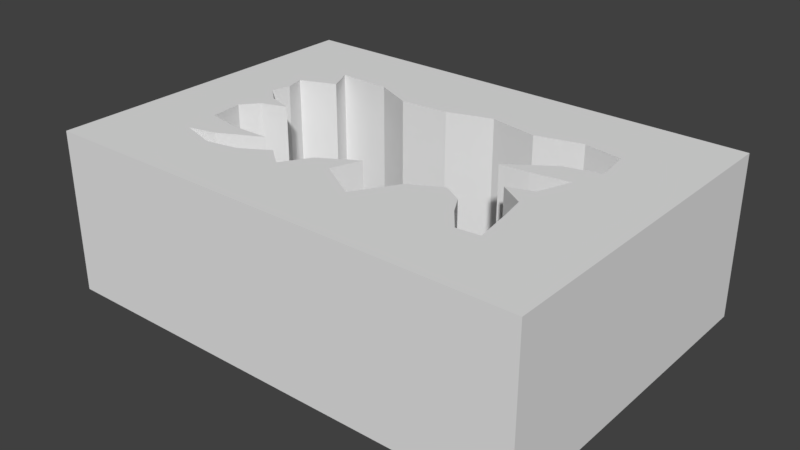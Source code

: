 # Source: Hole.blend  (saved by Blender 2.78.0; exported with 4.5.12 LTS)
import bpy
from mathutils import Matrix  # noqa: F401  (used for matrix-valued properties, if any)

bpy.ops.wm.read_factory_settings(use_empty=True)
scene = bpy.context.scene
scene.name = 'Scene'

# ---- collections
col_collection_1 = bpy.data.collections.new('Collection 1'); scene.collection.children.link(col_collection_1)

# ---- materials (node trees are filled in below, after node groups)
mat_asphalt = bpy.data.materials.new('Asphalt')
mat_asphalt.alpha_threshold = 0.0
mat_asphalt.use_transparent_shadow = False
mat_asphalt.roughness = 0.5
mat_dirt = bpy.data.materials.new('Dirt')
mat_dirt.alpha_threshold = 0.0
mat_dirt.use_transparent_shadow = False
mat_dirt.roughness = 0.5

# ---- material node trees

# ---- world
world_world = bpy.data.worlds.new('World'); scene.world = world_world
world_world.color = (0.05088, 0.05088, 0.05088)
world_world.use_sun_shadow = False
world_world.sun_shadow_jitter_overblur = 0.0
world_world.cycles.sampling_method = 'MANUAL'

# ---- meshes
me_plane = bpy.data.meshes.new('Plane')
me_plane.from_pydata([(-15.0, 3.801e-05, 10.5), (15.0, 3.801e-05, 10.5), (-15.0, -3.801e-05, -10.5), (15.0, -3.801e-05, -10.5), (-15.0, -10.0, 10.5), (15.0, -10.0, 10.5), (-15.0, -10.0, -10.5), (15.0, -10.0, -10.5), (-15.0, -2.0, 10.5), (-15.0, -2.0, -10.5), (15.0, -2.0, -10.5), (15.0, -2.0, 10.5), (-10.91, -1.259e-05, -3.539), (-10.63, -8.771e-06, -2.34), (-10.91, -6.864e-06, -1.188), (-9.859, -1.142e-06, -0.2769), (-8.324, 7.654e-07, 0.2028), (-9.859, 2.673e-06, 0.7306), (-10.72, 6.487e-06, 1.738), (-10.53, 1.221e-05, 3.753), (-8.516, 1.412e-05, 4.185), (-6.021, 1.412e-05, 4.137), (-8.564, 1.793e-05, 5.48), (-10.24, 1.984e-05, 5.864), (-7.988, 2.175e-05, 6.536), (-6.069, 2.175e-05, 6.152), (-4.39, 1.793e-05, 5.144), (-3.142, 2.175e-05, 6.152), (-2.087, 1.602e-05, 4.473), (0.1199, 1.03e-05, 3.129), (-0.5517, 1.793e-05, 4.953), (1.991, 2.365e-05, 6.488), (3.526, 1.412e-05, 3.993), (5.445, 8.395e-06, 2.938), (6.645, 1.221e-05, 3.657), (7.268, 1.793e-05, 4.761), (8.324, 2.175e-05, 6.104), (9.715, 1.984e-05, 5.96), (9.331, 1.221e-05, 3.513), (9.044, 6.487e-06, 2.026), (7.508, 2.673e-06, 1.066), (9.044, 7.654e-07, 0.5387), (9.811, -6.864e-06, -1.476), (7.508, -4.957e-06, -1.141), (5.733, -4.957e-06, -0.9966), (8.372, -1.068e-05, -2.82), (10.53, -1.259e-05, -3.347), (10.2, -2.212e-05, -5.602), (7.796, -2.212e-05, -6.034), (4.966, -2.022e-05, -5.314), (1.943, -2.212e-05, -5.89), (-0.7916, -2.022e-05, -5.027), (-3.766, -1.831e-05, -4.787), (-6.165, -2.212e-05, -5.89), (-9.427, -2.212e-05, -5.986), (-8.708, -1.64e-05, -4.403), (-10.63, -10.0, -2.34), (-10.91, -10.0, -1.188), (-9.859, -10.0, -0.2769), (-8.324, -10.0, 0.2029), (-9.859, -10.0, 0.7306), (-10.72, -10.0, 1.738), (-10.53, -10.0, 3.753), (-8.516, -10.0, 4.185), (-6.021, -10.0, 4.137), (-8.564, -10.0, 5.48), (-10.24, -10.0, 5.864), (-7.988, -10.0, 6.536), (-6.069, -10.0, 6.152), (-4.39, -10.0, 5.144), (-3.142, -10.0, 6.152), (-2.087, -10.0, 4.473), (0.1199, -10.0, 3.129), (-0.5517, -10.0, 4.953), (1.991, -10.0, 6.488), (3.526, -10.0, 3.993), (5.445, -10.0, 2.938), (6.645, -10.0, 3.657), (7.268, -10.0, 4.761), (8.324, -10.0, 6.104), (9.715, -10.0, 5.96), (9.331, -10.0, 3.513), (9.044, -10.0, 2.026), (7.508, -10.0, 1.066), (9.044, -10.0, 0.5387), (9.811, -10.0, -1.476), (7.508, -10.0, -1.14), (5.733, -10.0, -0.9965), (8.372, -10.0, -2.82), (10.53, -10.0, -3.347), (10.2, -10.0, -5.602), (7.796, -10.0, -6.034), (4.966, -10.0, -5.314), (1.943, -10.0, -5.89), (-0.7916, -10.0, -5.027), (-3.766, -10.0, -4.787), (-6.165, -10.0, -5.89), (-9.427, -10.0, -5.986), (-8.708, -10.0, -4.403), (-10.91, -10.0, -3.539), (-10.91, -2.0, -3.539), (-8.708, -2.0, -4.403), (-9.427, -2.0, -5.986), (-6.165, -2.0, -5.89), (-3.766, -2.0, -4.787), (-0.7916, -2.0, -5.027), (1.943, -2.0, -5.89), (4.966, -2.0, -5.314), (7.796, -2.0, -6.034), (10.2, -2.0, -5.602), (10.53, -2.0, -3.347), (8.372, -2.0, -2.82), (5.733, -2.0, -0.9966), (7.508, -2.0, -1.14), (9.811, -2.0, -1.476), (9.044, -2.0, 0.5387), (7.508, -2.0, 1.066), (9.044, -2.0, 2.026), (9.331, -2.0, 3.513), (9.715, -2.0, 5.96), (8.324, -2.0, 6.104), (7.268, -2.0, 4.761), (6.645, -2.0, 3.657), (5.445, -2.0, 2.938), (3.526, -2.0, 3.993), (1.991, -2.0, 6.488), (-0.5517, -2.0, 4.953), (0.1199, -2.0, 3.129), (-2.087, -2.0, 4.473), (-3.142, -2.0, 6.152), (-4.39, -2.0, 5.144), (-6.069, -2.0, 6.152), (-7.988, -2.0, 6.536), (-10.24, -2.0, 5.864), (-8.564, -2.0, 5.48), (-6.021, -2.0, 4.137), (-8.516, -2.0, 4.185), (-10.53, -2.0, 3.753), (-10.72, -2.0, 1.738), (-9.859, -2.0, 0.7306), (-8.324, -2.0, 0.2028), (-9.859, -2.0, -0.2769), (-10.91, -2.0, -1.188), (-10.63, -2.0, -2.34)], [], [(0, 1, 3, 46, 45, 44, 43, 42, 41, 40, 39, 38, 37, 36, 35, 34, 33, 32, 31, 30, 29, 28, 27, 26, 25, 24, 23, 22, 21, 20, 19, 18, 17, 16, 15, 14, 2), (4, 6, 99, 56, 57, 58, 59, 60, 61, 62, 63, 64, 65, 66, 67, 68, 69, 70, 71, 72, 73, 74, 75, 76, 77, 78, 79, 80, 81, 82, 83, 84, 85, 86, 87, 88, 89, 7, 5), (9, 6, 4, 8), (10, 7, 6, 9), (8, 4, 5, 11), (11, 5, 7, 10), (1, 11, 10, 3), (0, 8, 11, 1), (3, 10, 9, 2), (2, 9, 8, 0), (2, 14, 13, 12, 55, 54, 53, 52, 51, 50, 49, 48, 47, 46, 3), (7, 89, 90, 91, 92, 93, 94, 95, 96, 97, 98, 99, 6), (100, 99, 98, 101), (101, 98, 97, 102), (102, 97, 96, 103), (103, 96, 95, 104), (104, 95, 94, 105), (105, 94, 93, 106), (106, 93, 92, 107), (107, 92, 91, 108), (108, 91, 90, 109), (109, 90, 89, 110), (110, 89, 88, 111), (111, 88, 87, 112), (112, 87, 86, 113), (113, 86, 85, 114), (114, 85, 84, 115), (115, 84, 83, 116), (116, 83, 82, 117), (117, 82, 81, 118), (118, 81, 80, 119), (119, 80, 79, 120), (120, 79, 78, 121), (121, 78, 77, 122), (122, 77, 76, 123), (123, 76, 75, 124), (124, 75, 74, 125), (125, 74, 73, 126), (126, 73, 72, 127), (127, 72, 71, 128), (128, 71, 70, 129), (129, 70, 69, 130), (130, 69, 68, 131), (131, 68, 67, 132), (132, 67, 66, 133), (133, 66, 65, 134), (134, 65, 64, 135), (135, 64, 63, 136), (136, 63, 62, 137), (137, 62, 61, 138), (138, 61, 60, 139), (139, 60, 59, 140), (140, 59, 58, 141), (141, 58, 57, 142), (142, 57, 56, 143), (143, 56, 99, 100), (13, 143, 100, 12), (14, 142, 143, 13), (15, 141, 142, 14), (16, 140, 141, 15), (17, 139, 140, 16), (18, 138, 139, 17), (19, 137, 138, 18), (20, 136, 137, 19), (21, 135, 136, 20), (22, 134, 135, 21), (23, 133, 134, 22), (24, 132, 133, 23), (25, 131, 132, 24), (26, 130, 131, 25), (27, 129, 130, 26), (28, 128, 129, 27), (29, 127, 128, 28), (30, 126, 127, 29), (31, 125, 126, 30), (32, 124, 125, 31), (33, 123, 124, 32), (34, 122, 123, 33), (35, 121, 122, 34), (36, 120, 121, 35), (37, 119, 120, 36), (38, 118, 119, 37), (39, 117, 118, 38), (40, 116, 117, 39), (41, 115, 116, 40), (42, 114, 115, 41), (43, 113, 114, 42), (44, 112, 113, 43), (45, 111, 112, 44), (46, 110, 111, 45), (47, 109, 110, 46), (48, 108, 109, 47), (49, 107, 108, 48), (50, 106, 107, 49), (51, 105, 106, 50), (52, 104, 105, 51), (53, 103, 104, 52), (54, 102, 103, 53), (55, 101, 102, 54), (12, 100, 101, 55)])
me_plane.polygons.foreach_set('material_index', [0, 1, 1, 1, 1, 1, 0, 0, 0, 0, 0, 1, 1, 1, 1, 1, 1, 1, 1, 1, 1, 1, 1, 1, 1, 1, 1, 1, 1, 1, 1, 1, 1, 1, 1, 1, 1, 1, 1, 1, 1, 1, 1, 1, 1, 1, 1, 1, 1, 1, 1, 1, 1, 1, 1, 1, 0, 0, 0, 0, 0, 0, 0, 0, 0, 0, 0, 0, 0, 0, 0, 0, 0, 0, 0, 0, 0, 0, 0, 0, 0, 0, 0, 0, 0, 0, 0, 0, 0, 0, 0, 0, 0, 0, 0, 0, 0, 0, 0, 0])
_uv = me_plane.uv_layers.new(name='UVMap')
_uv.uv.foreach_set('vector', [0.75, 0.25, 0.75, 0.75, 0.25, 0.75, 0.4203, 0.6755, 0.4329, 0.6395, 0.4763, 0.5956, 0.4728, 0.6251, 0.4648, 0.6635, 0.5128, 0.6507, 0.5254, 0.6251, 0.5482, 0.6507, 0.5836, 0.6555, 0.6419, 0.6619, 0.6453, 0.6387, 0.6133, 0.6211, 0.5871, 0.6107, 0.5699, 0.5908, 0.5951, 0.5588, 0.6545, 0.5332, 0.6179, 0.4908, 0.5745, 0.502, 0.6065, 0.4652, 0.6465, 0.4476, 0.6225, 0.4268, 0.6465, 0.3988, 0.6556, 0.3669, 0.6396, 0.3293, 0.6305, 0.3573, 0.5985, 0.3996, 0.5996, 0.3581, 0.5894, 0.3245, 0.5414, 0.3213, 0.5174, 0.3357, 0.5048, 0.3613, 0.4934, 0.3357, 0.4717, 0.3181, 0.25, 0.25, 0.4038, 0.5, 7.336e-08, 0.5, 0.1339, 0.4319, 0.1569, 0.4271, 0.1791, 0.4319, 0.1966, 0.4143, 0.2058, 0.3887, 0.216, 0.4143, 0.2353, 0.4287, 0.2741, 0.4255, 0.2824, 0.3919, 0.2815, 0.3504, 0.3073, 0.3927, 0.3147, 0.4207, 0.3276, 0.3831, 0.3202, 0.3512, 0.3009, 0.3232, 0.3202, 0.3024, 0.2879, 0.2848, 0.2621, 0.248, 0.2972, 0.2592, 0.3267, 0.2168, 0.2787, 0.1912, 0.2584, 0.1592, 0.2723, 0.1393, 0.2935, 0.1289, 0.3193, 0.1113, 0.3165, 0.08808, 0.2695, 0.09448, 0.2409, 0.09927, 0.2224, 0.1249, 0.2123, 0.09927, 0.1735, 0.08648, 0.18, 0.1249, 0.1828, 0.1544, 0.1477, 0.1105, 0.1375, 0.07449, 0.0, 6.358e-08, 0.4038, 0.0, 0.4808, 0.5, 0.5769, 0.5, 0.5769, 0.85, 0.4808, 0.85, 0.9038, 2.384e-08, 1.0, 0.0, 1.0, 0.5, 0.9038, 0.5, 0.09615, 0.5, 0.1923, 0.5, 0.1923, 1.0, 0.09615, 1.0, 0.2885, 0.5, 0.3846, 0.5, 0.3846, 0.85, 0.2885, 0.85, 0.1923, 0.5, 0.2885, 0.5, 0.2885, 0.85, 0.1923, 0.85, 0.0, 0.5, 0.09615, 0.5, 0.09615, 1.0, 4.356e-08, 1.0, 0.8077, 4.768e-08, 0.9038, 2.384e-08, 0.9038, 0.5, 0.8077, 0.5, 0.3846, 0.5, 0.4808, 0.5, 0.4808, 0.85, 0.3846, 0.85, 0.25, 0.25, 0.4717, 0.3181, 0.4443, 0.3229, 0.4157, 0.3181, 0.3952, 0.3549, 0.3575, 0.3429, 0.3598, 0.3973, 0.386, 0.4372, 0.3803, 0.4868, 0.3598, 0.5324, 0.3735, 0.5828, 0.3563, 0.6299, 0.3666, 0.6699, 0.4203, 0.6755, 0.25, 0.75, 0.0, 6.358e-08, 0.1375, 0.07449, 0.09419, 0.08008, 0.08588, 0.1201, 0.09972, 0.1672, 0.08865, 0.2176, 0.1053, 0.2632, 0.1099, 0.3128, 0.08865, 0.3527, 0.0868, 0.4071, 0.1173, 0.3951, 0.1339, 0.4319, 7.336e-08, 0.5, 0.6952, 0.2903, 0.6952, 0.0, 0.7728, 3.461e-08, 0.7728, 0.2903, 0.8991, 0.0, 0.8991, 0.2903, 0.841, 0.2903, 0.841, 0.0, 0.2747, 0.7097, 0.0, 0.7097, 9.823e-08, 0.5917, 0.2747, 0.5917, 0.2747, 0.5917, 9.823e-08, 0.5917, 3.274e-08, 0.5075, 0.2747, 0.5075, 0.2747, 0.5075, 3.274e-08, 0.5075, 9.823e-08, 0.3992, 0.2747, 0.3992, 0.2747, 0.3992, 9.823e-08, 0.3992, 3.274e-08, 0.2981, 0.2747, 0.2981, 0.2747, 0.2981, 3.274e-08, 0.2981, 3.274e-08, 0.1901, 0.2747, 0.1901, 0.2747, 0.1901, 3.274e-08, 0.1901, 9.823e-08, 0.08583, 0.2747, 0.08583, 0.2747, 0.08583, 9.823e-08, 0.08583, 1.31e-07, 0.0, 0.2747, 0.0, 0.6174, 0.2903, 0.6174, 3.461e-08, 0.6952, 0.0, 0.6952, 0.2903, 0.2747, 0.5807, 0.2747, 0.2903, 0.3509, 0.2903, 0.3509, 0.5807, 0.3509, 0.5807, 0.3509, 0.2903, 0.4517, 0.2903, 0.4517, 0.5807, 0.4766, 0.2903, 0.4766, 0.0, 0.5378, 0.0, 0.5378, 0.2903, 0.5378, 0.2903, 0.5378, 0.0, 0.6174, 0.0, 0.6174, 0.2903, 0.7728, 0.2903, 0.7728, 3.461e-08, 0.841, 0.0, 0.841, 0.2903, 0.2377, 0.7097, 0.2377, 1.0, 0.1825, 1.0, 0.1825, 0.7097, 0.897, 0.871, 0.897, 0.5807, 0.9474, 0.5807, 0.9474, 0.871, 0.4105, 0.5807, 0.4105, 0.871, 0.3591, 0.871, 0.3591, 0.5807, 0.3591, 0.5807, 0.3591, 0.871, 0.2747, 0.871, 0.2747, 0.5807, 0.9474, 0.871, 0.9474, 0.5807, 0.9953, 0.5807, 0.9953, 0.871, 0.7282, 0.5807, 0.7282, 0.871, 0.6759, 0.871, 0.6759, 0.5807, 0.6759, 0.5807, 0.6759, 0.871, 0.6346, 0.871, 0.6346, 0.5807, 0.6346, 0.5807, 0.6346, 0.871, 0.5989, 0.871, 0.5989, 0.5807, 0.5989, 0.5807, 0.5989, 0.871, 0.5273, 0.871, 0.5273, 0.5807, 0.8336, 0.2903, 0.8336, 0.5807, 0.7498, 0.5807, 0.7498, 0.2903, 0.9092, 0.2903, 0.9092, 0.5807, 0.8336, 0.5807, 0.8336, 0.2903, 0.1261, 0.7097, 0.1261, 1.0, 0.06916, 1.0, 0.06916, 0.7097, 0.8138, 0.871, 0.8138, 0.5807, 0.897, 0.5807, 0.897, 0.871, 0.1261, 1.0, 0.1261, 0.7097, 0.1825, 0.7097, 0.1825, 1.0, 1.0, 0.2903, 1.0, 0.5807, 0.9578, 0.5807, 0.9578, 0.2903, 0.4766, 0.0, 0.4766, 0.2903, 0.4135, 0.2903, 0.4135, 0.0, 0.4135, 0.0, 0.4135, 0.2903, 0.3463, 0.2903, 0.3463, 3.461e-08, 0.3463, 3.461e-08, 0.3463, 0.2903, 0.2747, 0.2903, 0.2747, 0.0, 0.6012, 0.5807, 0.6012, 0.2903, 0.6596, 0.2903, 0.6596, 0.5807, 0.6596, 0.5807, 0.6596, 0.2903, 0.7498, 0.2903, 0.7498, 0.5807, 0.6012, 0.2903, 0.6012, 0.5807, 0.5168, 0.5807, 0.5168, 0.2903, 0.5168, 0.2903, 0.5168, 0.5807, 0.4517, 0.5807, 0.4517, 0.2903, 0.0, 1.0, 3.683e-08, 0.7097, 0.06916, 0.7097, 0.06916, 1.0, 0.7282, 0.871, 0.7282, 0.5807, 0.7601, 0.5807, 0.7601, 0.871, 0.7601, 0.871, 0.7601, 0.5807, 0.8138, 0.5807, 0.8138, 0.871, 0.9092, 0.5807, 0.9092, 0.2903, 0.9578, 0.2903, 0.9578, 0.5807, 0.5273, 0.5807, 0.5273, 0.871, 0.4897, 0.871, 0.4897, 0.5807, 0.4897, 0.5807, 0.4897, 0.871, 0.4528, 0.871, 0.4528, 0.5807, 0.4528, 0.5807, 0.4528, 0.871, 0.4105, 0.871, 0.4105, 0.5807, 0.2043, 0.9851, 0.2043, 0.9184, 0.2454, 0.9184, 0.2454, 0.9851, 0.1685, 0.9851, 0.1685, 0.9184, 0.2043, 0.9184, 0.2043, 0.9851, 0.1319, 0.9851, 0.1319, 0.9184, 0.1685, 0.9184, 0.1685, 0.9851, 0.8829, 0.6667, 0.8829, 0.7333, 0.8357, 0.7333, 0.8357, 0.6667, 0.2977, 0.6518, 0.2977, 0.7184, 0.2454, 0.7184, 0.2454, 0.6518, 0.3287, 0.6518, 0.3287, 0.7184, 0.2977, 0.7184, 0.2977, 0.6518, 0.9317, 0.6667, 0.9317, 0.6, 0.9989, 0.6, 0.9989, 0.6667, 0.5874, 0.6667, 0.5874, 0.6, 0.6507, 0.6, 0.6507, 0.6667, 0.5055, 0.6667, 0.5055, 0.6, 0.5874, 0.6, 0.5874, 0.6667, 0.7074, 0.6667, 0.7074, 0.6, 0.795, 0.6, 0.795, 0.6667, 0.6507, 0.6667, 0.6507, 0.6, 0.7074, 0.6, 0.7074, 0.6667, 0.4601, 0.3333, 0.4601, 0.2667, 0.5297, 0.2667, 0.5297, 0.3333, 0.3948, 0.3333, 0.3948, 0.2667, 0.4601, 0.2667, 0.4601, 0.3333, 0.3335, 0.3333, 0.3335, 0.2667, 0.3948, 0.2667, 0.3948, 0.3333, 0.9239, 0.6667, 0.9239, 0.7333, 0.8829, 0.7333, 0.8829, 0.6667, 0.7867, 0.6667, 0.7867, 0.7333, 0.732, 0.7333, 0.732, 0.6667, 0.7147, 3.378e-08, 0.7147, 0.06667, 0.6339, 0.06667, 0.6339, 0.0, 0.8999, 0.0, 0.8999, 0.06667, 0.8446, 0.06667, 0.8446, 3.645e-08, 0.7147, 0.3333, 0.7147, 0.2667, 0.7881, 0.2667, 0.7881, 0.3333, 0.6507, 1.0, 0.6507, 0.9333, 0.732, 0.9333, 0.732, 1.0, 0.5992, 6.787e-08, 0.5992, 0.06667, 0.5297, 0.06667, 0.5297, 0.0, 0.6339, 3.165e-08, 0.6339, 0.06667, 0.5992, 0.06667, 0.5992, 6.787e-08, 0.3842, 1.0, 0.3842, 0.9333, 0.4243, 0.9333, 0.4243, 1.0, 0.3335, 1.0, 0.3335, 0.9333, 0.3842, 0.9333, 0.3842, 1.0, 1.0, 3.426e-08, 1.0, 0.06667, 0.9535, 0.06667, 0.9535, 0.0, 0.08199, 0.6518, 0.08199, 0.7184, 1.272e-07, 0.7184, 1.113e-07, 0.6518, 0.1319, 0.6518, 0.1319, 0.7184, 0.08199, 0.7184, 0.08199, 0.6518, 0.7867, 1.0, 0.7867, 0.9333, 0.8357, 0.9333, 0.8357, 1.0, 0.9535, 0.0, 0.9535, 0.06667, 0.8999, 0.06667, 0.8999, 2.482e-08, 0.5091, 1.0, 0.5091, 0.9333, 0.5753, 0.9333, 0.5753, 1.0, 0.8544, 0.6667, 0.8544, 0.6, 0.9317, 0.6, 0.9317, 0.6667, 0.795, 0.6667, 0.795, 0.6, 0.8544, 0.6, 0.8544, 0.6667, 0.4314, 0.3333, 0.4314, 0.4, 0.3335, 0.4, 0.3335, 0.3333, 0.5055, 0.3333, 0.5055, 0.4, 0.4314, 0.4, 0.4314, 0.3333, 0.4243, 1.0, 0.4243, 0.9333, 0.4999, 0.9333, 0.4999, 1.0, 5.225e-08, 0.573, 0.06669, 0.573, 0.06669, 0.6518, 9.303e-08, 0.6518, 6.013e-08, 0.4772, 0.06669, 0.4772, 0.06669, 0.573, 5.225e-08, 0.573, 4.499e-08, 0.378, 0.06669, 0.378, 0.06669, 0.4772, 6.013e-08, 0.4772, 5.711e-08, 0.2851, 0.06669, 0.2851, 0.06669, 0.378, 4.499e-08, 0.378, 0.0, 0.1856, 0.06669, 0.1856, 0.06669, 0.2851, 5.711e-08, 0.2851, 2.687e-08, 0.1083, 0.06669, 0.1083, 0.06669, 0.1856, 0.0, 0.1856, 1.197e-08, 3.179e-08, 0.06669, 0.0, 0.06669, 0.1083, 2.687e-08, 0.1083, 0.8446, 5.131e-09, 0.8446, 0.06667, 0.7881, 0.06667, 0.7881, 0.0, 0.5753, 1.0, 0.5753, 0.9333, 0.6507, 0.9333, 0.6507, 1.0])
me_plane.materials.append(mat_asphalt)
me_plane.materials.append(mat_dirt)
me_plane.use_remesh_preserve_volume = False
me_plane.use_remesh_preserve_attributes = False
me_plane.use_mirror_vertex_groups = False
me_plane.update()

# ---- objects
ob_flatground = bpy.data.objects.new('Flatground', me_plane)

# ---- transforms, parenting, visibility, modifiers, constraints
ob_flatground.location = (0.0, 10.5, 0.0)
ob_flatground.rotation_euler = (1.571, -0.0, 0.0)
ob_flatground.lineart.crease_threshold = 0.0

# ---- collection membership
col_collection_1.objects.link(ob_flatground)

# ---- scene / render settings (as saved in the file)
scene.frame_start = 1; scene.frame_end = 250; scene.frame_set(1)
scene.render.engine = 'BLENDER_EEVEE_NEXT'
scene.render.resolution_percentage = 50
scene.render.dither_intensity = 0.0
scene.cycles.use_denoising = False
scene.cycles.samples = 128
scene.cycles.sampling_pattern = 'TABULATED_SOBOL'
scene.cycles.light_sampling_threshold = 0.0
scene.cycles.use_adaptive_sampling = False
scene.cycles.use_light_tree = False
scene.cycles.blur_glossy = 0.0
scene.cycles.sample_clamp_indirect = 0.0
scene.view_settings.view_transform = 'Standard'
bpy.context.view_layer.update()

# ---- added for rendering (the .blend has no active camera and no usable light): camera, sun
cam_auto = bpy.data.cameras.new('AutoCamera')
cam_auto.lens = 50.0
cam_auto.sensor_width = 36.0
cam_auto.clip_end = 1000.0
ob_auto_camera = bpy.data.objects.new('AutoCamera', cam_auto)
scene.collection.objects.link(ob_auto_camera)
ob_auto_camera.location = (35.1221, -31.6465, 23.0977)
ob_auto_camera.rotation_euler = (1.09748, -7.21219e-08, 0.694738)
scene.camera = ob_auto_camera
light_auto_sun = bpy.data.lights.new('AutoSun', 'SUN')
light_auto_sun.energy = 3.0
light_auto_sun.angle = 0.0523599
ob_auto_sun = bpy.data.objects.new('AutoSun', light_auto_sun)
scene.collection.objects.link(ob_auto_sun)
ob_auto_sun.rotation_euler = (0.872665, 0.174533, 0.523599)
bpy.context.view_layer.update()
